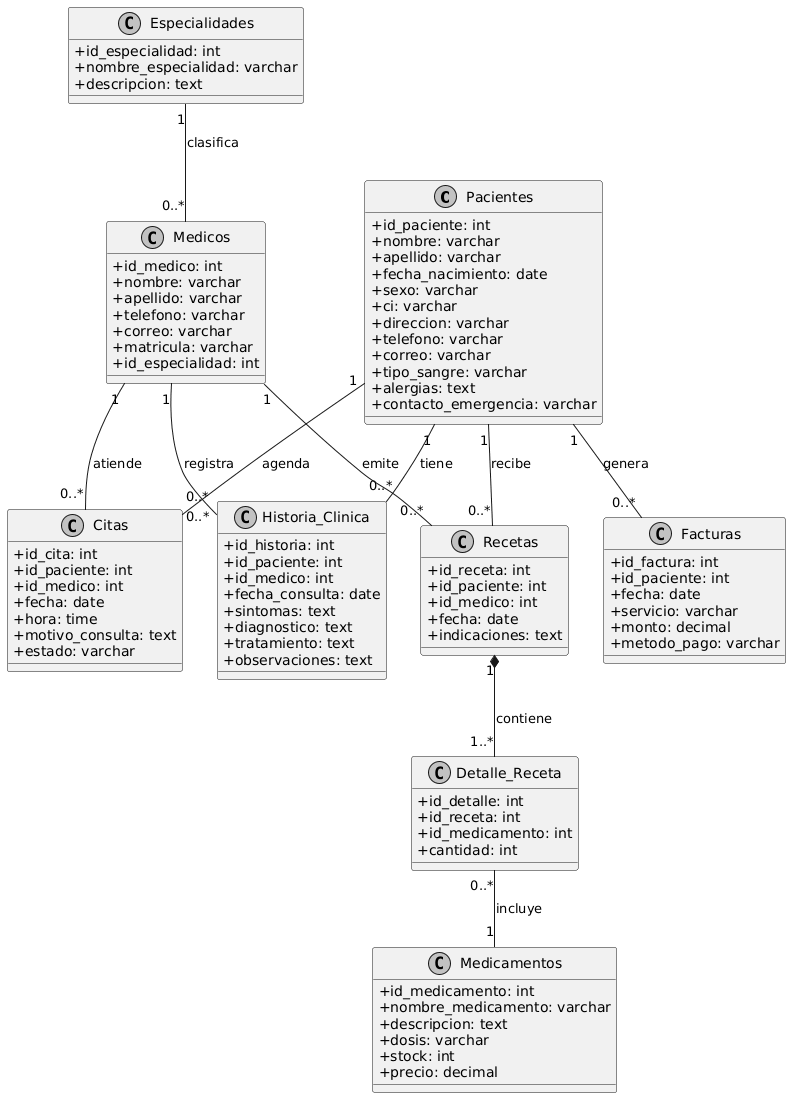

The diagram above was rendered by PlantUML. Its source (embedded in the PNG):
@startuml
skinparam monochrome true
skinparam classAttributeIconSize 0

class Pacientes {
    + id_paciente: int
    + nombre: varchar
    + apellido: varchar
    + fecha_nacimiento: date
    + sexo: varchar
    + ci: varchar
    + direccion: varchar
    + telefono: varchar
    + correo: varchar
    + tipo_sangre: varchar
    + alergias: text
    + contacto_emergencia: varchar
}

class Medicos {
    + id_medico: int
    + nombre: varchar
    + apellido: varchar
    + telefono: varchar
    + correo: varchar
    + matricula: varchar
    + id_especialidad: int
}

class Especialidades {
    + id_especialidad: int
    + nombre_especialidad: varchar
    + descripcion: text
}

class Citas {
    + id_cita: int
    + id_paciente: int
    + id_medico: int
    + fecha: date
    + hora: time
    + motivo_consulta: text
    + estado: varchar
}

class Historia_Clinica {
    + id_historia: int
    + id_paciente: int
    + id_medico: int
    + fecha_consulta: date
    + sintomas: text
    + diagnostico: text
    + tratamiento: text
    + observaciones: text
}

class Medicamentos {
    + id_medicamento: int
    + nombre_medicamento: varchar
    + descripcion: text
    + dosis: varchar
    + stock: int
    + precio: decimal
}

class Recetas {
    + id_receta: int
    + id_paciente: int
    + id_medico: int
    + fecha: date
    + indicaciones: text
}

class Detalle_Receta {
    + id_detalle: int
    + id_receta: int
    + id_medicamento: int
    + cantidad: int
}

class Facturas {
    + id_factura: int
    + id_paciente: int
    + fecha: date
    + servicio: varchar
    + monto: decimal
    + metodo_pago: varchar
}

Medicos "1" -- "0..*" Citas : atiende
Pacientes "1" -- "0..*" Citas : agenda
Medicos "1" -- "0..*" Historia_Clinica : registra
Pacientes "1" -- "0..*" Historia_Clinica : tiene
Medicos "1" -- "0..*" Recetas : emite
Pacientes "1" -- "0..*" Recetas : recibe
Recetas "1" *-- "1..*" Detalle_Receta : contiene
Detalle_Receta "0..*" -- "1" Medicamentos : incluye
Pacientes "1" -- "0..*" Facturas : genera
Especialidades "1" -- "0..*" Medicos : clasifica
@enduml